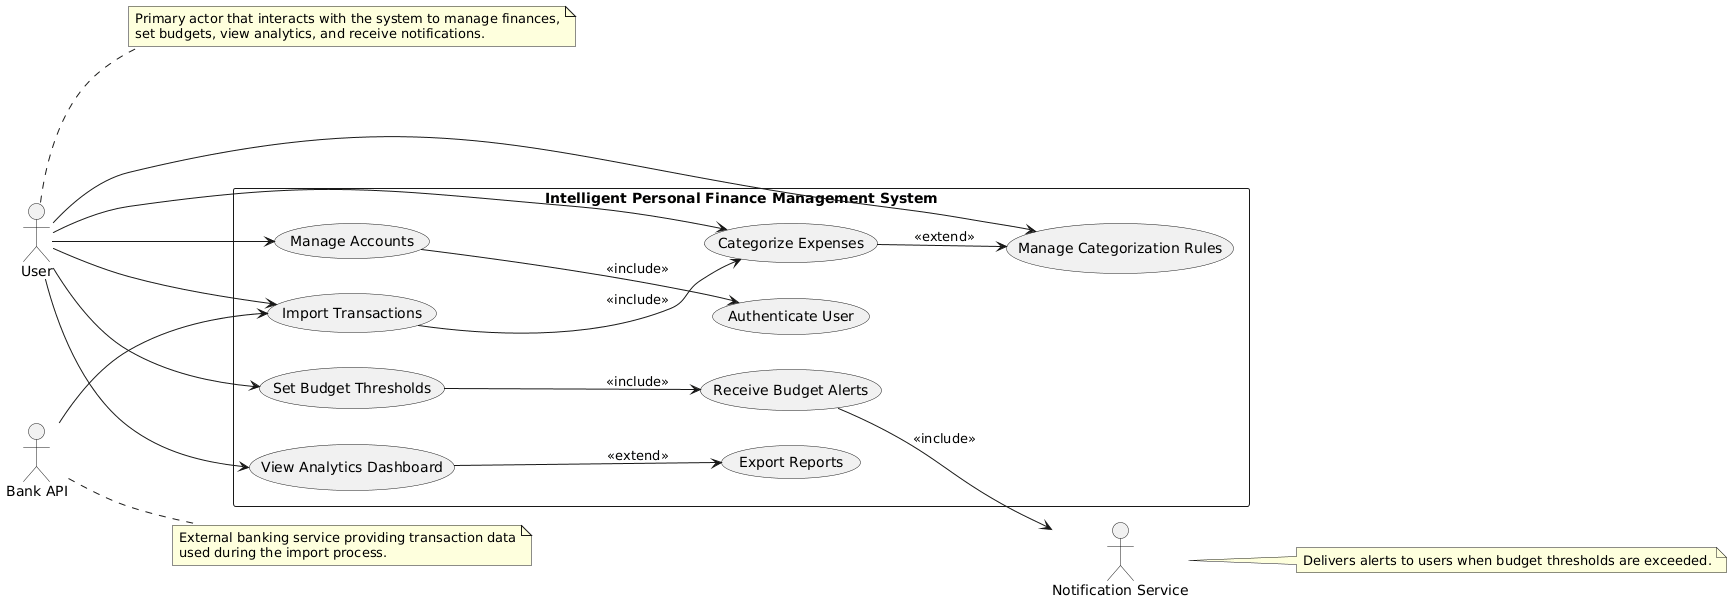

The diagram above was rendered by PlantUML. Its source (embedded in the PNG):
@startuml
left to right direction
skinparam packageStyle rectangle

actor User as "User"
actor BankAPI as "Bank API"
actor Notification as "Notification Service"

rectangle "Intelligent Personal Finance Management System" {

    usecase UC01 as "Manage Accounts"
    usecase UC02 as "Authenticate User"
    usecase UC03 as "Import Transactions"
    usecase UC04 as "Categorize Expenses"
    usecase UC05 as "Set Budget Thresholds"
    usecase UC06 as "Manage Categorization Rules"
    usecase UC07 as "View Analytics Dashboard"
    usecase UC08 as "Export Reports"
    usecase UC09 as "Receive Budget Alerts"

    ' Primary actor associations
    User --> UC01
    User --> UC03
    User --> UC04
    User --> UC05
    User --> UC06
    User --> UC07

    ' include relationships
    UC01 --> UC02 : <<include>>
    UC03 --> UC04 : <<include>>
    UC05 --> UC09 : <<include>>

    ' extend relationships
    UC04 --> UC06 : <<extend>>
    UC07 --> UC08 : <<extend>>

    ' External system interactions
    BankAPI --> UC03
    UC09 --> Notification : <<include>>
}

' Notes (optional)
note right of User
Primary actor that interacts with the system to manage finances,
set budgets, view analytics, and receive notifications.
end note

note right of BankAPI
External banking service providing transaction data
used during the import process.
end note

note right of Notification
Delivers alerts to users when budget thresholds are exceeded.
end note
@enduml